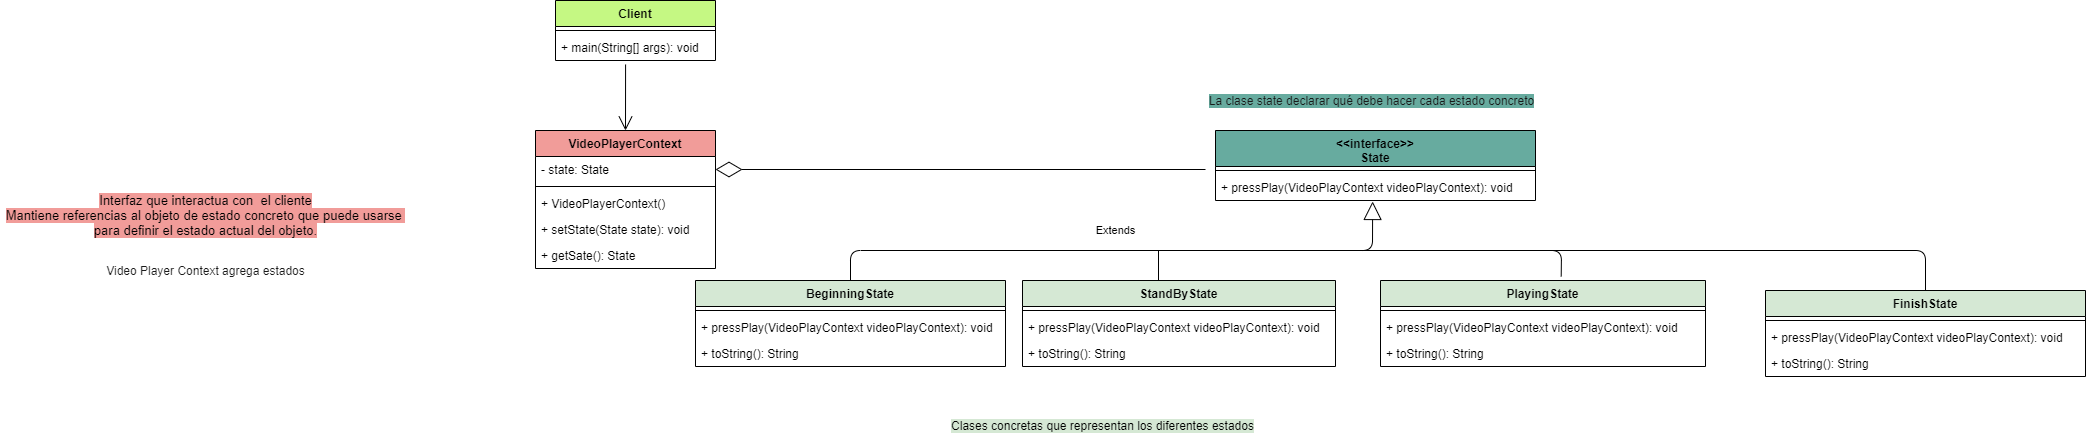

The diagram above was exported from draw.io. Its source (the exported page's mxGraphModel, read from the mxfile embedded in the PNG):
<mxGraphModel dx="1695" dy="401" grid="1" gridSize="10" guides="1" tooltips="1" connect="1" arrows="1" fold="1" page="1" pageScale="1" pageWidth="827" pageHeight="1169" math="0" shadow="0">
  <root>
    <mxCell id="njMH-MBZGMsWUu8dboQq-0" />
    <mxCell id="njMH-MBZGMsWUu8dboQq-1" parent="njMH-MBZGMsWUu8dboQq-0" />
    <mxCell id="njMH-MBZGMsWUu8dboQq-6" value="VideoPlayerContext" style="swimlane;fontStyle=1;align=center;verticalAlign=top;childLayout=stackLayout;horizontal=1;startSize=26;horizontalStack=0;resizeParent=1;resizeParentMax=0;resizeLast=0;collapsible=1;marginBottom=0;fillColor=#F19C99;" vertex="1" parent="njMH-MBZGMsWUu8dboQq-1">
      <mxGeometry x="100" y="280" width="180" height="138" as="geometry" />
    </mxCell>
    <mxCell id="njMH-MBZGMsWUu8dboQq-7" value="- state: State" style="text;strokeColor=none;fillColor=none;align=left;verticalAlign=top;spacingLeft=4;spacingRight=4;overflow=hidden;rotatable=0;points=[[0,0.5],[1,0.5]];portConstraint=eastwest;" vertex="1" parent="njMH-MBZGMsWUu8dboQq-6">
      <mxGeometry y="26" width="180" height="26" as="geometry" />
    </mxCell>
    <mxCell id="njMH-MBZGMsWUu8dboQq-8" value="" style="line;strokeWidth=1;fillColor=none;align=left;verticalAlign=middle;spacingTop=-1;spacingLeft=3;spacingRight=3;rotatable=0;labelPosition=right;points=[];portConstraint=eastwest;" vertex="1" parent="njMH-MBZGMsWUu8dboQq-6">
      <mxGeometry y="52" width="180" height="8" as="geometry" />
    </mxCell>
    <mxCell id="njMH-MBZGMsWUu8dboQq-43" value="+ VideoPlayerContext()" style="text;strokeColor=none;fillColor=none;align=left;verticalAlign=top;spacingLeft=4;spacingRight=4;overflow=hidden;rotatable=0;points=[[0,0.5],[1,0.5]];portConstraint=eastwest;" vertex="1" parent="njMH-MBZGMsWUu8dboQq-6">
      <mxGeometry y="60" width="180" height="26" as="geometry" />
    </mxCell>
    <mxCell id="njMH-MBZGMsWUu8dboQq-44" value="+ setState(State state): void" style="text;strokeColor=none;fillColor=none;align=left;verticalAlign=top;spacingLeft=4;spacingRight=4;overflow=hidden;rotatable=0;points=[[0,0.5],[1,0.5]];portConstraint=eastwest;" vertex="1" parent="njMH-MBZGMsWUu8dboQq-6">
      <mxGeometry y="86" width="180" height="26" as="geometry" />
    </mxCell>
    <mxCell id="njMH-MBZGMsWUu8dboQq-9" value="+ getSate(): State" style="text;strokeColor=none;fillColor=none;align=left;verticalAlign=top;spacingLeft=4;spacingRight=4;overflow=hidden;rotatable=0;points=[[0,0.5],[1,0.5]];portConstraint=eastwest;" vertex="1" parent="njMH-MBZGMsWUu8dboQq-6">
      <mxGeometry y="112" width="180" height="26" as="geometry" />
    </mxCell>
    <mxCell id="njMH-MBZGMsWUu8dboQq-26" value="Extends" style="endArrow=block;endSize=16;endFill=0;html=1;exitX=0.5;exitY=0;exitDx=0;exitDy=0;entryX=0.491;entryY=1.038;entryDx=0;entryDy=0;entryPerimeter=0;" edge="1" parent="njMH-MBZGMsWUu8dboQq-1" source="njMH-MBZGMsWUu8dboQq-14" target="njMH-MBZGMsWUu8dboQq-13">
      <mxGeometry x="-0.0183" y="20" width="160" relative="1" as="geometry">
        <mxPoint x="410" y="360" as="sourcePoint" />
        <mxPoint x="654" y="369" as="targetPoint" />
        <Array as="points">
          <mxPoint x="415" y="400" />
          <mxPoint x="937" y="400" />
        </Array>
        <mxPoint as="offset" />
      </mxGeometry>
    </mxCell>
    <mxCell id="njMH-MBZGMsWUu8dboQq-14" value="BeginningState" style="swimlane;fontStyle=1;align=center;verticalAlign=top;childLayout=stackLayout;horizontal=1;startSize=26;horizontalStack=0;resizeParent=1;resizeParentMax=0;resizeLast=0;collapsible=1;marginBottom=0;fillColor=#D5E8D4;" vertex="1" parent="njMH-MBZGMsWUu8dboQq-1">
      <mxGeometry x="260" y="430" width="310" height="86" as="geometry" />
    </mxCell>
    <mxCell id="njMH-MBZGMsWUu8dboQq-16" value="" style="line;strokeWidth=1;fillColor=none;align=left;verticalAlign=middle;spacingTop=-1;spacingLeft=3;spacingRight=3;rotatable=0;labelPosition=right;points=[];portConstraint=eastwest;" vertex="1" parent="njMH-MBZGMsWUu8dboQq-14">
      <mxGeometry y="26" width="310" height="8" as="geometry" />
    </mxCell>
    <mxCell id="njMH-MBZGMsWUu8dboQq-38" value="+ pressPlay(VideoPlayContext videoPlayContext): void" style="text;strokeColor=none;fillColor=none;align=left;verticalAlign=top;spacingLeft=4;spacingRight=4;overflow=hidden;rotatable=0;points=[[0,0.5],[1,0.5]];portConstraint=eastwest;" vertex="1" parent="njMH-MBZGMsWUu8dboQq-14">
      <mxGeometry y="34" width="310" height="26" as="geometry" />
    </mxCell>
    <mxCell id="njMH-MBZGMsWUu8dboQq-17" value="+ toString(): String" style="text;strokeColor=none;fillColor=none;align=left;verticalAlign=top;spacingLeft=4;spacingRight=4;overflow=hidden;rotatable=0;points=[[0,0.5],[1,0.5]];portConstraint=eastwest;" vertex="1" parent="njMH-MBZGMsWUu8dboQq-14">
      <mxGeometry y="60" width="310" height="26" as="geometry" />
    </mxCell>
    <mxCell id="njMH-MBZGMsWUu8dboQq-27" value="" style="endArrow=none;html=1;entryX=0.556;entryY=-0.047;entryDx=0;entryDy=0;entryPerimeter=0;" edge="1" parent="njMH-MBZGMsWUu8dboQq-1" target="njMH-MBZGMsWUu8dboQq-22">
      <mxGeometry width="50" height="50" relative="1" as="geometry">
        <mxPoint x="650" y="400" as="sourcePoint" />
        <mxPoint x="830" y="360" as="targetPoint" />
        <Array as="points">
          <mxPoint x="874" y="400" />
          <mxPoint x="1126" y="400" />
        </Array>
      </mxGeometry>
    </mxCell>
    <mxCell id="njMH-MBZGMsWUu8dboQq-28" value="" style="endArrow=none;html=1;exitX=0.5;exitY=0;exitDx=0;exitDy=0;" edge="1" parent="njMH-MBZGMsWUu8dboQq-1">
      <mxGeometry width="50" height="50" relative="1" as="geometry">
        <mxPoint x="723" y="430" as="sourcePoint" />
        <mxPoint x="723" y="400" as="targetPoint" />
      </mxGeometry>
    </mxCell>
    <mxCell id="njMH-MBZGMsWUu8dboQq-34" value="" style="endArrow=none;html=1;entryX=0.5;entryY=0;entryDx=0;entryDy=0;" edge="1" parent="njMH-MBZGMsWUu8dboQq-1" target="njMH-MBZGMsWUu8dboQq-30">
      <mxGeometry width="50" height="50" relative="1" as="geometry">
        <mxPoint x="1100" y="400" as="sourcePoint" />
        <mxPoint x="1100" y="350" as="targetPoint" />
        <Array as="points">
          <mxPoint x="1490" y="400" />
        </Array>
      </mxGeometry>
    </mxCell>
    <mxCell id="njMH-MBZGMsWUu8dboQq-35" value="" style="endArrow=diamondThin;endFill=0;endSize=24;html=1;entryX=1;entryY=0.5;entryDx=0;entryDy=0;" edge="1" parent="njMH-MBZGMsWUu8dboQq-1" target="njMH-MBZGMsWUu8dboQq-7">
      <mxGeometry width="160" relative="1" as="geometry">
        <mxPoint x="770" y="319" as="sourcePoint" />
        <mxPoint x="530" y="290" as="targetPoint" />
      </mxGeometry>
    </mxCell>
    <mxCell id="njMH-MBZGMsWUu8dboQq-36" value="" style="endArrow=open;endFill=1;endSize=12;html=1;exitX=0.438;exitY=1.154;exitDx=0;exitDy=0;exitPerimeter=0;entryX=0.5;entryY=0;entryDx=0;entryDy=0;" edge="1" parent="njMH-MBZGMsWUu8dboQq-1" source="njMH-MBZGMsWUu8dboQq-5" target="njMH-MBZGMsWUu8dboQq-6">
      <mxGeometry width="160" relative="1" as="geometry">
        <mxPoint x="210" y="240" as="sourcePoint" />
        <mxPoint x="370" y="240" as="targetPoint" />
      </mxGeometry>
    </mxCell>
    <mxCell id="njMH-MBZGMsWUu8dboQq-37" value="&lt;span style=&quot;background-color: rgb(213 , 232 , 212)&quot;&gt;Clases concretas que representan los diferentes estados&lt;/span&gt;" style="text;html=1;align=center;verticalAlign=middle;resizable=0;points=[];autosize=1;" vertex="1" parent="njMH-MBZGMsWUu8dboQq-1">
      <mxGeometry x="507" y="565" width="320" height="20" as="geometry" />
    </mxCell>
    <mxCell id="njMH-MBZGMsWUu8dboQq-18" value="StandByState" style="swimlane;fontStyle=1;align=center;verticalAlign=top;childLayout=stackLayout;horizontal=1;startSize=26;horizontalStack=0;resizeParent=1;resizeParentMax=0;resizeLast=0;collapsible=1;marginBottom=0;fillColor=#D5E8D4;" vertex="1" parent="njMH-MBZGMsWUu8dboQq-1">
      <mxGeometry x="587" y="430" width="313" height="86" as="geometry" />
    </mxCell>
    <mxCell id="njMH-MBZGMsWUu8dboQq-20" value="" style="line;strokeWidth=1;fillColor=none;align=left;verticalAlign=middle;spacingTop=-1;spacingLeft=3;spacingRight=3;rotatable=0;labelPosition=right;points=[];portConstraint=eastwest;" vertex="1" parent="njMH-MBZGMsWUu8dboQq-18">
      <mxGeometry y="26" width="313" height="8" as="geometry" />
    </mxCell>
    <mxCell id="njMH-MBZGMsWUu8dboQq-21" value="+ pressPlay(VideoPlayContext videoPlayContext): void" style="text;strokeColor=none;fillColor=none;align=left;verticalAlign=top;spacingLeft=4;spacingRight=4;overflow=hidden;rotatable=0;points=[[0,0.5],[1,0.5]];portConstraint=eastwest;" vertex="1" parent="njMH-MBZGMsWUu8dboQq-18">
      <mxGeometry y="34" width="313" height="26" as="geometry" />
    </mxCell>
    <mxCell id="njMH-MBZGMsWUu8dboQq-40" value="+ toString(): String" style="text;strokeColor=none;fillColor=none;align=left;verticalAlign=top;spacingLeft=4;spacingRight=4;overflow=hidden;rotatable=0;points=[[0,0.5],[1,0.5]];portConstraint=eastwest;" vertex="1" parent="njMH-MBZGMsWUu8dboQq-18">
      <mxGeometry y="60" width="313" height="26" as="geometry" />
    </mxCell>
    <mxCell id="njMH-MBZGMsWUu8dboQq-22" value="PlayingState" style="swimlane;fontStyle=1;align=center;verticalAlign=top;childLayout=stackLayout;horizontal=1;startSize=26;horizontalStack=0;resizeParent=1;resizeParentMax=0;resizeLast=0;collapsible=1;marginBottom=0;fillColor=#D5E8D4;" vertex="1" parent="njMH-MBZGMsWUu8dboQq-1">
      <mxGeometry x="945" y="430" width="325" height="86" as="geometry" />
    </mxCell>
    <mxCell id="njMH-MBZGMsWUu8dboQq-24" value="" style="line;strokeWidth=1;fillColor=none;align=left;verticalAlign=middle;spacingTop=-1;spacingLeft=3;spacingRight=3;rotatable=0;labelPosition=right;points=[];portConstraint=eastwest;" vertex="1" parent="njMH-MBZGMsWUu8dboQq-22">
      <mxGeometry y="26" width="325" height="8" as="geometry" />
    </mxCell>
    <mxCell id="njMH-MBZGMsWUu8dboQq-25" value="+ pressPlay(VideoPlayContext videoPlayContext): void" style="text;strokeColor=none;fillColor=none;align=left;verticalAlign=top;spacingLeft=4;spacingRight=4;overflow=hidden;rotatable=0;points=[[0,0.5],[1,0.5]];portConstraint=eastwest;" vertex="1" parent="njMH-MBZGMsWUu8dboQq-22">
      <mxGeometry y="34" width="325" height="26" as="geometry" />
    </mxCell>
    <mxCell id="njMH-MBZGMsWUu8dboQq-41" value="+ toString(): String" style="text;strokeColor=none;fillColor=none;align=left;verticalAlign=top;spacingLeft=4;spacingRight=4;overflow=hidden;rotatable=0;points=[[0,0.5],[1,0.5]];portConstraint=eastwest;" vertex="1" parent="njMH-MBZGMsWUu8dboQq-22">
      <mxGeometry y="60" width="325" height="26" as="geometry" />
    </mxCell>
    <mxCell id="njMH-MBZGMsWUu8dboQq-30" value="FinishState" style="swimlane;fontStyle=1;align=center;verticalAlign=top;childLayout=stackLayout;horizontal=1;startSize=26;horizontalStack=0;resizeParent=1;resizeParentMax=0;resizeLast=0;collapsible=1;marginBottom=0;fillColor=#D5E8D4;" vertex="1" parent="njMH-MBZGMsWUu8dboQq-1">
      <mxGeometry x="1330" y="440" width="320" height="86" as="geometry" />
    </mxCell>
    <mxCell id="njMH-MBZGMsWUu8dboQq-32" value="" style="line;strokeWidth=1;fillColor=none;align=left;verticalAlign=middle;spacingTop=-1;spacingLeft=3;spacingRight=3;rotatable=0;labelPosition=right;points=[];portConstraint=eastwest;" vertex="1" parent="njMH-MBZGMsWUu8dboQq-30">
      <mxGeometry y="26" width="320" height="8" as="geometry" />
    </mxCell>
    <mxCell id="njMH-MBZGMsWUu8dboQq-33" value="+ pressPlay(VideoPlayContext videoPlayContext): void" style="text;strokeColor=none;fillColor=none;align=left;verticalAlign=top;spacingLeft=4;spacingRight=4;overflow=hidden;rotatable=0;points=[[0,0.5],[1,0.5]];portConstraint=eastwest;" vertex="1" parent="njMH-MBZGMsWUu8dboQq-30">
      <mxGeometry y="34" width="320" height="26" as="geometry" />
    </mxCell>
    <mxCell id="njMH-MBZGMsWUu8dboQq-42" value="+ toString(): String" style="text;strokeColor=none;fillColor=none;align=left;verticalAlign=top;spacingLeft=4;spacingRight=4;overflow=hidden;rotatable=0;points=[[0,0.5],[1,0.5]];portConstraint=eastwest;" vertex="1" parent="njMH-MBZGMsWUu8dboQq-30">
      <mxGeometry y="60" width="320" height="26" as="geometry" />
    </mxCell>
    <mxCell id="njMH-MBZGMsWUu8dboQq-10" value="&lt;&lt;interface&gt;&gt;&#10;State" style="swimlane;fontStyle=1;align=center;verticalAlign=top;childLayout=stackLayout;horizontal=1;startSize=36;horizontalStack=0;resizeParent=1;resizeParentMax=0;resizeLast=0;collapsible=1;marginBottom=0;fillColor=#67AB9F;" vertex="1" parent="njMH-MBZGMsWUu8dboQq-1">
      <mxGeometry x="780" y="280" width="320" height="70" as="geometry" />
    </mxCell>
    <mxCell id="njMH-MBZGMsWUu8dboQq-12" value="" style="line;strokeWidth=1;fillColor=none;align=left;verticalAlign=middle;spacingTop=-1;spacingLeft=3;spacingRight=3;rotatable=0;labelPosition=right;points=[];portConstraint=eastwest;" vertex="1" parent="njMH-MBZGMsWUu8dboQq-10">
      <mxGeometry y="36" width="320" height="8" as="geometry" />
    </mxCell>
    <mxCell id="njMH-MBZGMsWUu8dboQq-13" value="+ pressPlay(VideoPlayContext videoPlayContext): void" style="text;strokeColor=none;fillColor=none;align=left;verticalAlign=top;spacingLeft=4;spacingRight=4;overflow=hidden;rotatable=0;points=[[0,0.5],[1,0.5]];portConstraint=eastwest;" vertex="1" parent="njMH-MBZGMsWUu8dboQq-10">
      <mxGeometry y="44" width="320" height="26" as="geometry" />
    </mxCell>
    <mxCell id="njMH-MBZGMsWUu8dboQq-45" value="&lt;font style=&quot;font-size: 13px&quot;&gt;&lt;span&gt;&lt;span style=&quot;background-color: rgb(241 , 156 , 153)&quot;&gt;Interfaz que interactua con&amp;nbsp; el cliente&lt;/span&gt;&lt;br&gt;&lt;/span&gt;&lt;span style=&quot;font-family: &amp;#34;roboto&amp;#34; , sans-serif ; text-align: left ; background-color: rgb(241 , 156 , 153)&quot;&gt;&lt;font style=&quot;font-size: 13px&quot;&gt;Mantiene referencias al objeto de estado concreto que puede usarse &lt;br&gt;para definir el estado actual del objeto.&lt;/font&gt;&lt;/span&gt;&lt;/font&gt;&lt;span&gt;&lt;br&gt;&lt;/span&gt;" style="text;html=1;align=center;verticalAlign=middle;resizable=0;points=[];autosize=1;" vertex="1" parent="njMH-MBZGMsWUu8dboQq-1">
      <mxGeometry x="-435" y="340" width="410" height="50" as="geometry" />
    </mxCell>
    <mxCell id="njMH-MBZGMsWUu8dboQq-46" value="&lt;span style=&quot;background-color: rgb(103 , 171 , 159)&quot;&gt;&lt;span&gt;La clase state&amp;nbsp;&lt;/span&gt;&lt;span style=&quot;font-family: &amp;#34;roboto&amp;#34; , sans-serif ; text-align: left&quot;&gt;&lt;font style=&quot;font-size: 12px&quot;&gt;declarar qué debe hacer cada estado concreto&lt;/font&gt;&lt;/span&gt;&lt;/span&gt;" style="text;html=1;align=center;verticalAlign=middle;resizable=0;points=[];autosize=1;fontColor=#1A1A1A;" vertex="1" parent="njMH-MBZGMsWUu8dboQq-1">
      <mxGeometry x="766" y="240" width="340" height="20" as="geometry" />
    </mxCell>
    <mxCell id="njMH-MBZGMsWUu8dboQq-2" value="Client" style="swimlane;fontStyle=1;align=center;verticalAlign=top;childLayout=stackLayout;horizontal=1;startSize=26;horizontalStack=0;resizeParent=1;resizeParentMax=0;resizeLast=0;collapsible=1;marginBottom=0;fillColor=#C5F883;" vertex="1" parent="njMH-MBZGMsWUu8dboQq-1">
      <mxGeometry x="120" y="150" width="160" height="60" as="geometry" />
    </mxCell>
    <mxCell id="njMH-MBZGMsWUu8dboQq-4" value="" style="line;strokeWidth=1;fillColor=none;align=left;verticalAlign=middle;spacingTop=-1;spacingLeft=3;spacingRight=3;rotatable=0;labelPosition=right;points=[];portConstraint=eastwest;" vertex="1" parent="njMH-MBZGMsWUu8dboQq-2">
      <mxGeometry y="26" width="160" height="8" as="geometry" />
    </mxCell>
    <mxCell id="njMH-MBZGMsWUu8dboQq-5" value="+ main(String[] args): void" style="text;strokeColor=none;fillColor=none;align=left;verticalAlign=top;spacingLeft=4;spacingRight=4;overflow=hidden;rotatable=0;points=[[0,0.5],[1,0.5]];portConstraint=eastwest;" vertex="1" parent="njMH-MBZGMsWUu8dboQq-2">
      <mxGeometry y="34" width="160" height="26" as="geometry" />
    </mxCell>
    <mxCell id="9clut3DBGQ88rh5dpCJa-0" value="Video Player Context agrega estados" style="text;html=1;align=center;verticalAlign=middle;resizable=0;points=[];autosize=1;fontColor=#1A1A1A;" vertex="1" parent="njMH-MBZGMsWUu8dboQq-1">
      <mxGeometry x="-335" y="410" width="210" height="20" as="geometry" />
    </mxCell>
  </root>
</mxGraphModel>